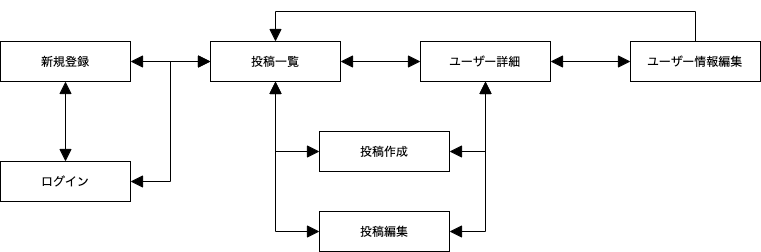

The diagram above was exported from draw.io. Its source (the exported page's mxGraphModel, read from the mxfile embedded in the PNG):
<mxGraphModel dx="915" dy="535" grid="1" gridSize="10" guides="1" tooltips="1" connect="1" arrows="1" fold="1" page="1" pageScale="1" pageWidth="827" pageHeight="1169" math="0" shadow="0">
  <root>
    <mxCell id="0" />
    <mxCell id="1" parent="0" />
    <mxCell id="13" style="edgeStyle=orthogonalEdgeStyle;rounded=0;orthogonalLoop=1;jettySize=auto;html=1;exitX=1;exitY=0.5;exitDx=0;exitDy=0;entryX=0;entryY=0.5;entryDx=0;entryDy=0;startArrow=block;startFill=1;startSize=10;endArrow=block;endFill=1;endSize=10;" edge="1" parent="1" source="2" target="7">
      <mxGeometry relative="1" as="geometry" />
    </mxCell>
    <mxCell id="20" style="edgeStyle=orthogonalEdgeStyle;rounded=0;orthogonalLoop=1;jettySize=auto;html=1;exitX=0.5;exitY=1;exitDx=0;exitDy=0;entryX=0;entryY=0.5;entryDx=0;entryDy=0;startArrow=block;startFill=1;startSize=10;endArrow=block;endFill=1;endSize=10;" edge="1" parent="1" source="2" target="5">
      <mxGeometry relative="1" as="geometry" />
    </mxCell>
    <mxCell id="21" style="edgeStyle=orthogonalEdgeStyle;rounded=0;orthogonalLoop=1;jettySize=auto;html=1;exitX=0.5;exitY=1;exitDx=0;exitDy=0;entryX=0;entryY=0.5;entryDx=0;entryDy=0;startArrow=block;startFill=1;startSize=10;endArrow=block;endFill=1;endSize=10;" edge="1" parent="1" source="2" target="6">
      <mxGeometry relative="1" as="geometry" />
    </mxCell>
    <mxCell id="2" value="投稿一覧" style="rounded=0;whiteSpace=wrap;html=1;" vertex="1" parent="1">
      <mxGeometry x="240" y="70" width="130" height="40" as="geometry" />
    </mxCell>
    <mxCell id="11" style="edgeStyle=orthogonalEdgeStyle;rounded=0;orthogonalLoop=1;jettySize=auto;html=1;exitX=1;exitY=0.5;exitDx=0;exitDy=0;startArrow=block;startFill=1;startSize=10;endArrow=block;endFill=1;endSize=10;" edge="1" parent="1" source="3">
      <mxGeometry relative="1" as="geometry">
        <mxPoint x="240" y="90" as="targetPoint" />
      </mxGeometry>
    </mxCell>
    <mxCell id="3" value="新規登録" style="rounded=0;whiteSpace=wrap;html=1;" vertex="1" parent="1">
      <mxGeometry x="30" y="70" width="130" height="40" as="geometry" />
    </mxCell>
    <mxCell id="10" style="edgeStyle=orthogonalEdgeStyle;rounded=0;orthogonalLoop=1;jettySize=auto;html=1;exitX=0.5;exitY=0;exitDx=0;exitDy=0;entryX=0.5;entryY=1;entryDx=0;entryDy=0;startArrow=block;startFill=1;endArrow=block;endFill=1;endSize=10;startSize=10;" edge="1" parent="1" source="4" target="3">
      <mxGeometry relative="1" as="geometry">
        <mxPoint x="96" y="190" as="sourcePoint" />
        <mxPoint x="96" y="110" as="targetPoint" />
      </mxGeometry>
    </mxCell>
    <mxCell id="12" style="edgeStyle=orthogonalEdgeStyle;rounded=0;orthogonalLoop=1;jettySize=auto;html=1;exitX=1;exitY=0.5;exitDx=0;exitDy=0;startArrow=block;startFill=1;startSize=10;endArrow=block;endFill=1;endSize=10;entryX=0;entryY=0.5;entryDx=0;entryDy=0;" edge="1" parent="1" source="4" target="2">
      <mxGeometry relative="1" as="geometry">
        <mxPoint x="190" y="130" as="targetPoint" />
      </mxGeometry>
    </mxCell>
    <mxCell id="4" value="ログイン" style="rounded=0;whiteSpace=wrap;html=1;" vertex="1" parent="1">
      <mxGeometry x="30" y="190" width="130" height="40" as="geometry" />
    </mxCell>
    <mxCell id="5" value="投稿作成" style="rounded=0;whiteSpace=wrap;html=1;" vertex="1" parent="1">
      <mxGeometry x="349" y="160" width="130" height="40" as="geometry" />
    </mxCell>
    <mxCell id="23" style="edgeStyle=orthogonalEdgeStyle;rounded=0;orthogonalLoop=1;jettySize=auto;html=1;exitX=1;exitY=0.5;exitDx=0;exitDy=0;entryX=0.5;entryY=1;entryDx=0;entryDy=0;startArrow=block;startFill=1;startSize=10;endArrow=block;endFill=1;endSize=10;" edge="1" parent="1" source="6" target="7">
      <mxGeometry relative="1" as="geometry" />
    </mxCell>
    <mxCell id="6" value="投稿編集" style="rounded=0;whiteSpace=wrap;html=1;" vertex="1" parent="1">
      <mxGeometry x="349" y="240" width="130" height="40" as="geometry" />
    </mxCell>
    <mxCell id="14" style="edgeStyle=orthogonalEdgeStyle;rounded=0;orthogonalLoop=1;jettySize=auto;html=1;exitX=1;exitY=0.5;exitDx=0;exitDy=0;entryX=0;entryY=0.5;entryDx=0;entryDy=0;startArrow=block;startFill=1;startSize=10;endArrow=block;endFill=1;endSize=10;" edge="1" parent="1" source="7" target="8">
      <mxGeometry relative="1" as="geometry" />
    </mxCell>
    <mxCell id="22" style="edgeStyle=orthogonalEdgeStyle;rounded=0;orthogonalLoop=1;jettySize=auto;html=1;exitX=0.5;exitY=1;exitDx=0;exitDy=0;entryX=1;entryY=0.5;entryDx=0;entryDy=0;startArrow=block;startFill=1;startSize=10;endArrow=block;endFill=1;endSize=10;" edge="1" parent="1" source="7" target="5">
      <mxGeometry relative="1" as="geometry" />
    </mxCell>
    <mxCell id="7" value="ユーザー詳細" style="rounded=0;whiteSpace=wrap;html=1;" vertex="1" parent="1">
      <mxGeometry x="450" y="70" width="130" height="40" as="geometry" />
    </mxCell>
    <mxCell id="19" style="edgeStyle=orthogonalEdgeStyle;rounded=0;orthogonalLoop=1;jettySize=auto;html=1;exitX=0.5;exitY=0;exitDx=0;exitDy=0;startArrow=none;startFill=0;startSize=10;endArrow=block;endFill=1;endSize=10;entryX=0.5;entryY=0;entryDx=0;entryDy=0;" edge="1" parent="1" source="8" target="2">
      <mxGeometry relative="1" as="geometry">
        <mxPoint x="310" y="60" as="targetPoint" />
        <Array as="points">
          <mxPoint x="725" y="40" />
          <mxPoint x="305" y="40" />
        </Array>
      </mxGeometry>
    </mxCell>
    <mxCell id="8" value="ユーザー情報編集" style="rounded=0;whiteSpace=wrap;html=1;" vertex="1" parent="1">
      <mxGeometry x="660" y="70" width="130" height="40" as="geometry" />
    </mxCell>
  </root>
</mxGraphModel>